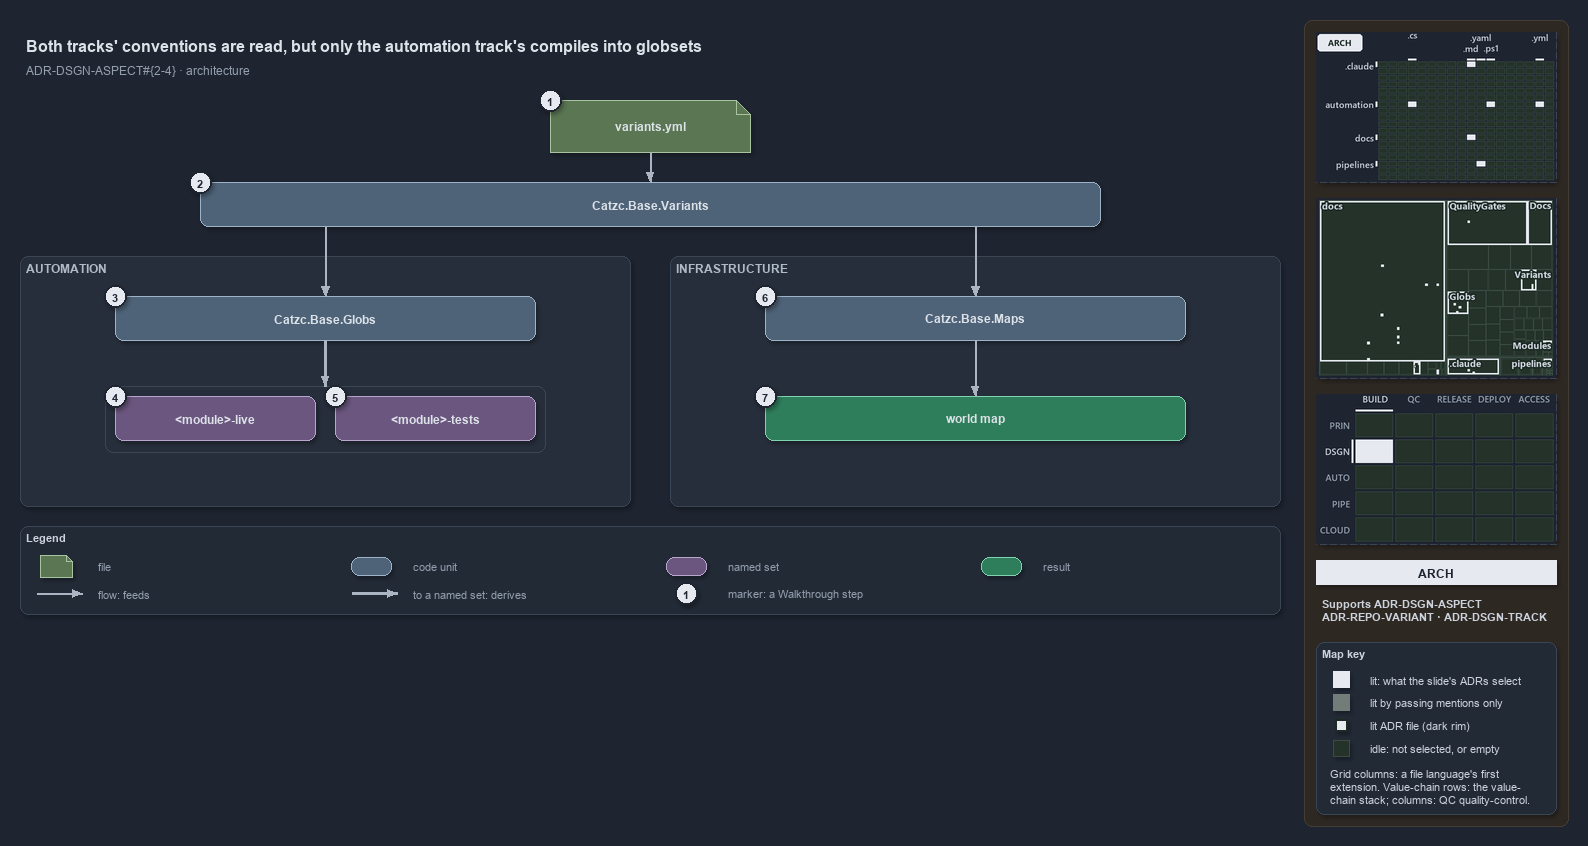

The diagram above was exported from draw.io. Its source (the exported page's mxGraphModel, read from the mxfile embedded in the PNG):
<mxGraphModel dx="1024" dy="768" grid="0" gridSize="10" guides="1" tooltips="1" connect="1" arrows="1" fold="1" page="1" pageScale="1" pageWidth="1572" pageHeight="654" background="#1E2430" math="0" shadow="1">
  <root>
    <mxCell id="0" />
    <mxCell id="1" parent="0" />
    <mxCell id="sidebar-bg" value="" style="rounded=1;arcSize=2;html=1;fillColor=#2E2823;strokeColor=#453C33;shadow=0;" vertex="1" parent="1">
      <mxGeometry x="1304" y="4" width="264" height="806" as="geometry" />
    </mxCell>
    <mxCell id="title" value="Both tracks' conventions are read, but only the automation track's compiles into globsets" style="text;html=1;align=left;verticalAlign=middle;fontSize=16;fontStyle=1;fontColor=#DDE2E9;" vertex="1" parent="1">
      <mxGeometry x="20" y="14" width="1260" height="30" as="geometry" />
    </mxCell>
    <mxCell id="subtitle" value="ADR-DSGN-ASPECT#{2-4} &amp;#183; architecture" style="text;html=1;align=left;verticalAlign=middle;fontSize=12;fontColor=#949FAE;" vertex="1" parent="1">
      <mxGeometry x="20" y="44" width="1240" height="20" as="geometry" />
    </mxCell>
    <mxCell id="g-file" value="&lt;b&gt;variants.yml&lt;/b&gt;" style="shape=note;size=14;whiteSpace=wrap;html=1;fillColor=#5B7653;strokeColor=#A9C29F;fontColor=#DDE2E9;fontSize=12;" vertex="1" parent="1">
      <mxGeometry x="550" y="84" width="200" height="52" as="geometry" />
    </mxCell>
    <mxCell id="mark-1" value="1" style="ellipse;html=1;fillColor=#E6EAF0;strokeColor=#1E2430;strokeWidth=2;fontColor=#1E2430;fontStyle=1;fontSize=11;" vertex="1" parent="1">
      <mxGeometry x="539" y="73" width="22" height="22" as="geometry" />
    </mxCell>
    <mxCell id="g-variants" value="&lt;b&gt;Catzc.Base.Variants&lt;/b&gt;" style="rounded=1;whiteSpace=wrap;html=1;arcSize=20;fillColor=#4E6378;strokeColor=#9FB3C8;fontColor=#DDE2E9;fontSize=12;" vertex="1" parent="1">
      <mxGeometry x="200" y="166" width="900" height="44" as="geometry" />
    </mxCell>
    <mxCell id="mark-2" value="2" style="ellipse;html=1;fillColor=#E6EAF0;strokeColor=#1E2430;strokeWidth=2;fontColor=#1E2430;fontStyle=1;fontSize=11;" vertex="1" parent="1">
      <mxGeometry x="189" y="155" width="22" height="22" as="geometry" />
    </mxCell>
    <mxCell id="e-file-variants" value="" style="edgeStyle=orthogonalEdgeStyle;rounded=1;html=1;endArrow=block;strokeColor=#AAB4C3;shadow=0;fontColor=#CDD3DC;" edge="1" parent="1" source="g-file" target="g-variants">
      <mxGeometry relative="1" as="geometry" />
    </mxCell>
    <mxCell id="p-var-l" value="" style="text;html=1;strokeColor=none;fillColor=none;" vertex="1" parent="1">
      <mxGeometry x="325" y="210" width="1" height="1" as="geometry" />
    </mxCell>
    <mxCell id="p-var-r" value="" style="text;html=1;strokeColor=none;fillColor=none;" vertex="1" parent="1">
      <mxGeometry x="975" y="210" width="1" height="1" as="geometry" />
    </mxCell>
    <mxCell id="band-auto" value="AUTOMATION" style="rounded=1;html=1;arcSize=3;fillColor=#262E3B;strokeColor=#3A4555;verticalAlign=top;align=left;spacingLeft=8;fontStyle=1;fontSize=12;fontColor=#B0BAC7;" vertex="1" parent="1">
      <mxGeometry x="20" y="240" width="610" height="250" as="geometry" />
    </mxCell>
    <mxCell id="band-infra" value="INFRASTRUCTURE" style="rounded=1;html=1;arcSize=3;fillColor=#262E3B;strokeColor=#3A4555;verticalAlign=top;align=left;spacingLeft=8;fontStyle=1;fontSize=12;fontColor=#B0BAC7;" vertex="1" parent="1">
      <mxGeometry x="670" y="240" width="610" height="250" as="geometry" />
    </mxCell>
    <mxCell id="g-globs" value="&lt;b&gt;Catzc.Base.Globs&lt;/b&gt;" style="rounded=1;whiteSpace=wrap;html=1;arcSize=20;fillColor=#4E6378;strokeColor=#9FB3C8;fontColor=#DDE2E9;fontSize=12;" vertex="1" parent="1">
      <mxGeometry x="115" y="280" width="420" height="44" as="geometry" />
    </mxCell>
    <mxCell id="mark-3" value="3" style="ellipse;html=1;fillColor=#E6EAF0;strokeColor=#1E2430;strokeWidth=2;fontColor=#1E2430;fontStyle=1;fontSize=11;" vertex="1" parent="1">
      <mxGeometry x="104" y="269" width="22" height="22" as="geometry" />
    </mxCell>
    <mxCell id="frame-sets" value="" style="rounded=1;html=1;arcSize=6;fillColor=none;strokeColor=#3A4555;" vertex="1" parent="1">
      <mxGeometry x="105" y="370" width="440" height="66" as="geometry" />
    </mxCell>
    <mxCell id="set-live" value="&lt;b&gt;&amp;lt;module&amp;gt;-live&lt;/b&gt;" style="rounded=1;whiteSpace=wrap;html=1;arcSize=20;fillColor=#6A567E;strokeColor=#B9A6CC;fontColor=#DDE2E9;fontSize=12;" vertex="1" parent="1">
      <mxGeometry x="115" y="380" width="200" height="44" as="geometry" />
    </mxCell>
    <mxCell id="set-tests" value="&lt;b&gt;&amp;lt;module&amp;gt;-tests&lt;/b&gt;" style="rounded=1;whiteSpace=wrap;html=1;arcSize=20;fillColor=#6A567E;strokeColor=#B9A6CC;fontColor=#DDE2E9;fontSize=12;" vertex="1" parent="1">
      <mxGeometry x="335" y="380" width="200" height="44" as="geometry" />
    </mxCell>
    <mxCell id="mark-4" value="4" style="ellipse;html=1;fillColor=#E6EAF0;strokeColor=#1E2430;strokeWidth=2;fontColor=#1E2430;fontStyle=1;fontSize=11;" vertex="1" parent="1">
      <mxGeometry x="104" y="369" width="22" height="22" as="geometry" />
    </mxCell>
    <mxCell id="mark-5" value="5" style="ellipse;html=1;fillColor=#E6EAF0;strokeColor=#1E2430;strokeWidth=2;fontColor=#1E2430;fontStyle=1;fontSize=11;" vertex="1" parent="1">
      <mxGeometry x="324" y="369" width="22" height="22" as="geometry" />
    </mxCell>
    <mxCell id="g-maps" value="&lt;b&gt;Catzc.Base.Maps&lt;/b&gt;" style="rounded=1;whiteSpace=wrap;html=1;arcSize=20;fillColor=#4E6378;strokeColor=#9FB3C8;fontColor=#DDE2E9;fontSize=12;" vertex="1" parent="1">
      <mxGeometry x="765" y="280" width="420" height="44" as="geometry" />
    </mxCell>
    <mxCell id="mark-6" value="6" style="ellipse;html=1;fillColor=#E6EAF0;strokeColor=#1E2430;strokeWidth=2;fontColor=#1E2430;fontStyle=1;fontSize=11;" vertex="1" parent="1">
      <mxGeometry x="754" y="269" width="22" height="22" as="geometry" />
    </mxCell>
    <mxCell id="r-worldmap" value="&lt;b&gt;world map&lt;/b&gt;" style="rounded=1;whiteSpace=wrap;html=1;arcSize=20;fillColor=#2E7D5B;strokeColor=#7FD3AE;fontColor=#DDE2E9;fontSize=12;" vertex="1" parent="1">
      <mxGeometry x="765" y="380" width="420" height="44" as="geometry" />
    </mxCell>
    <mxCell id="mark-7" value="7" style="ellipse;html=1;fillColor=#E6EAF0;strokeColor=#1E2430;strokeWidth=2;fontColor=#1E2430;fontStyle=1;fontSize=11;" vertex="1" parent="1">
      <mxGeometry x="754" y="369" width="22" height="22" as="geometry" />
    </mxCell>
    <mxCell id="e-var-globs" value="" style="edgeStyle=orthogonalEdgeStyle;rounded=1;html=1;endArrow=block;strokeColor=#AAB4C3;shadow=0;fontColor=#CDD3DC;" edge="1" parent="1" source="p-var-l" target="g-globs">
      <mxGeometry relative="1" as="geometry" />
    </mxCell>
    <mxCell id="e-globs-sets" value="" style="edgeStyle=orthogonalEdgeStyle;rounded=1;html=1;endArrow=block;strokeColor=#AAB4C3;strokeWidth=2.5;shadow=0;fontColor=#CDD3DC;" edge="1" parent="1" source="g-globs" target="frame-sets">
      <mxGeometry relative="1" as="geometry" />
    </mxCell>
    <mxCell id="e-var-maps" value="" style="edgeStyle=orthogonalEdgeStyle;rounded=1;html=1;endArrow=block;strokeColor=#AAB4C3;shadow=0;fontColor=#CDD3DC;" edge="1" parent="1" source="p-var-r" target="g-maps">
      <mxGeometry relative="1" as="geometry" />
    </mxCell>
    <mxCell id="e-maps-worldmap" value="" style="edgeStyle=orthogonalEdgeStyle;rounded=1;html=1;endArrow=block;strokeColor=#AAB4C3;shadow=0;fontColor=#CDD3DC;" edge="1" parent="1" source="g-maps" target="r-worldmap">
      <mxGeometry relative="1" as="geometry" />
    </mxCell>
    <mxCell id="legend" value="&lt;b&gt;Legend&lt;/b&gt;" style="rounded=1;whiteSpace=wrap;html=1;arcSize=6;fillColor=#222A36;strokeColor=#3A4555;align=left;verticalAlign=top;spacing=8;fontSize=11;fontColor=#CDD3DC;" vertex="1" parent="1">
      <mxGeometry x="20" y="510" width="1260" height="88" as="geometry" />
    </mxCell>
    <mxCell id="lg-0-s" value="" style="shape=note;size=6;html=1;fillColor=#5B7653;strokeColor=#A9C29F;" vertex="1" parent="1">
      <mxGeometry x="40" y="539" width="32" height="22" as="geometry" />
    </mxCell>
    <mxCell id="lg-0-t" value="file" style="text;html=1;align=left;verticalAlign=middle;fontSize=11;fontColor=#949FAE;" vertex="1" parent="1">
      <mxGeometry x="92" y="539" width="245" height="20" as="geometry" />
    </mxCell>
    <mxCell id="lg-1-s" value="" style="rounded=1;html=1;arcSize=20;fillColor=#4E6378;strokeColor=#9FB3C8;" vertex="1" parent="1">
      <mxGeometry x="351" y="541" width="40" height="18" as="geometry" />
    </mxCell>
    <mxCell id="lg-1-t" value="code unit" style="text;html=1;align=left;verticalAlign=middle;fontSize=11;fontColor=#949FAE;" vertex="1" parent="1">
      <mxGeometry x="407" y="539" width="245" height="20" as="geometry" />
    </mxCell>
    <mxCell id="lg-2-s" value="" style="rounded=1;html=1;arcSize=20;fillColor=#6A567E;strokeColor=#B9A6CC;" vertex="1" parent="1">
      <mxGeometry x="666" y="541" width="40" height="18" as="geometry" />
    </mxCell>
    <mxCell id="lg-2-t" value="named set" style="text;html=1;align=left;verticalAlign=middle;fontSize=11;fontColor=#949FAE;" vertex="1" parent="1">
      <mxGeometry x="722" y="539" width="245" height="20" as="geometry" />
    </mxCell>
    <mxCell id="lg-3-s" value="" style="rounded=1;html=1;arcSize=20;fillColor=#2E7D5B;strokeColor=#7FD3AE;" vertex="1" parent="1">
      <mxGeometry x="981" y="541" width="40" height="18" as="geometry" />
    </mxCell>
    <mxCell id="lg-3-t" value="result" style="text;html=1;align=left;verticalAlign=middle;fontSize=11;fontColor=#949FAE;" vertex="1" parent="1">
      <mxGeometry x="1037" y="539" width="245" height="20" as="geometry" />
    </mxCell>
    <mxCell id="lg-4-a" value="" style="text;html=1;strokeColor=none;fillColor=none;" vertex="1" parent="1">
      <mxGeometry x="36" y="577" width="1" height="1" as="geometry" />
    </mxCell>
    <mxCell id="lg-4-b" value="" style="text;html=1;strokeColor=none;fillColor=none;" vertex="1" parent="1">
      <mxGeometry x="82" y="577" width="1" height="1" as="geometry" />
    </mxCell>
    <mxCell id="lg-4-e" value="" style="edgeStyle=orthogonalEdgeStyle;rounded=1;html=1;endArrow=block;strokeColor=#AAB4C3;shadow=0;fontColor=#CDD3DC;" edge="1" parent="1" source="lg-4-a" target="lg-4-b">
      <mxGeometry relative="1" as="geometry" />
    </mxCell>
    <mxCell id="lg-4-t" value="flow: feeds" style="text;html=1;align=left;verticalAlign=middle;fontSize=11;fontColor=#949FAE;" vertex="1" parent="1">
      <mxGeometry x="92" y="567" width="245" height="20" as="geometry" />
    </mxCell>
    <mxCell id="lg-5-a" value="" style="text;html=1;strokeColor=none;fillColor=none;" vertex="1" parent="1">
      <mxGeometry x="351" y="577" width="1" height="1" as="geometry" />
    </mxCell>
    <mxCell id="lg-5-b" value="" style="text;html=1;strokeColor=none;fillColor=none;" vertex="1" parent="1">
      <mxGeometry x="397" y="577" width="1" height="1" as="geometry" />
    </mxCell>
    <mxCell id="lg-5-e" value="" style="edgeStyle=orthogonalEdgeStyle;rounded=1;html=1;endArrow=block;strokeColor=#AAB4C3;strokeWidth=2.5;shadow=0;fontColor=#CDD3DC;" edge="1" parent="1" source="lg-5-a" target="lg-5-b">
      <mxGeometry relative="1" as="geometry" />
    </mxCell>
    <mxCell id="lg-5-t" value="to a named set: derives" style="text;html=1;align=left;verticalAlign=middle;fontSize=11;fontColor=#949FAE;" vertex="1" parent="1">
      <mxGeometry x="407" y="567" width="245" height="20" as="geometry" />
    </mxCell>
    <mxCell id="lg-6-s" value="1" style="ellipse;html=1;fillColor=#E6EAF0;strokeColor=#1E2430;strokeWidth=2;fontColor=#1E2430;fontStyle=1;fontSize=11;" vertex="1" parent="1">
      <mxGeometry x="675" y="566" width="22" height="22" as="geometry" />
    </mxCell>
    <mxCell id="lg-6-t" value="marker: a Walkthrough step" style="text;html=1;align=left;verticalAlign=middle;fontSize=11;fontColor=#949FAE;" vertex="1" parent="1">
      <mxGeometry x="722" y="567" width="245" height="20" as="geometry" />
    </mxCell>
    <mxCell id="minimap-grid" value="" style="shape=image;imageAspect=0;rounded=1;arcSize=4;whiteSpace=wrap;html=1;fillColor=#262E3B;strokeColor=#3A4555;dashed=1;fontColor=#949FAE;fontSize=11;image=data:image/png,(base64 omitted: 12172 chars);" vertex="1" parent="1">
      <mxGeometry x="1316" y="16" width="240" height="150" as="geometry" />
    </mxCell>
    <mxCell id="minimap-tree" value="" style="shape=image;imageAspect=0;rounded=1;arcSize=4;whiteSpace=wrap;html=1;fillColor=#262E3B;strokeColor=#3A4555;dashed=1;fontColor=#949FAE;fontSize=11;image=data:image/png,(base64 omitted: 21216 chars);" vertex="1" parent="1">
      <mxGeometry x="1316" y="182" width="240" height="180" as="geometry" />
    </mxCell>
    <mxCell id="minimap-chain" value="" style="shape=image;imageAspect=0;rounded=1;arcSize=4;whiteSpace=wrap;html=1;fillColor=#262E3B;strokeColor=#3A4555;dashed=1;fontColor=#949FAE;fontSize=11;image=data:image/png,(base64 omitted: 12436 chars);" vertex="1" parent="1">
      <mxGeometry x="1316" y="378" width="240" height="150" as="geometry" />
    </mxCell>
    <mxCell id="lens-badge" value="ARCH" style="rounded=0;whiteSpace=wrap;html=1;align=center;verticalAlign=middle;fontSize=12;fontStyle=1;fontColor=#1E2430;fillColor=#E6EAF0;strokeColor=none;" vertex="1" parent="1">
      <mxGeometry x="1316" y="544" width="240" height="24" as="geometry" />
    </mxCell>
    <mxCell id="supports" value="&lt;b&gt;Supports&lt;/b&gt; ADR-DSGN-ASPECT&lt;br&gt;ADR-REPO-VARIANT · ADR-DSGN-TRACK" style="text;html=1;whiteSpace=wrap;align=left;verticalAlign=top;fontSize=11;fontColor=#CDD3DC;" vertex="1" parent="1">
      <mxGeometry x="1316" y="576" width="240" height="38" as="geometry" />
    </mxCell>
    <mxCell id="mapkey" value="&lt;b&gt;Map key&lt;/b&gt;" style="rounded=1;arcSize=6;whiteSpace=wrap;html=1;align=left;verticalAlign=top;fontSize=11;fontColor=#CDD3DC;fillColor=#222A36;strokeColor=#3A4555;spacingLeft=8;spacingTop=2;" vertex="1" parent="1">
      <mxGeometry x="1316" y="626" width="240" height="172" as="geometry" />
    </mxCell>
    <mxCell id="mapkey-lit" value="" style="rounded=0;html=1;fillColor=#E6EAF0;strokeColor=#E6EAF0;" vertex="1" parent="1">
      <mxGeometry x="1333.0" y="655.0" width="16" height="16" as="geometry" />
    </mxCell>
    <mxCell id="mapkey-lit-text" value="lit: what the slide's ADRs select" style="text;html=1;align=left;verticalAlign=middle;fontSize=11;fontColor=#CDD3DC;" vertex="1" parent="1">
      <mxGeometry x="1364" y="653" width="184" height="20" as="geometry" />
    </mxCell>
    <mxCell id="mapkey-touched" value="" style="rounded=0;html=1;fillColor=#727C79;strokeColor=#727C79;" vertex="1" parent="1">
      <mxGeometry x="1333.0" y="678.0" width="16" height="16" as="geometry" />
    </mxCell>
    <mxCell id="mapkey-touched-text" value="lit by passing mentions only" style="text;html=1;align=left;verticalAlign=middle;fontSize=11;fontColor=#CDD3DC;" vertex="1" parent="1">
      <mxGeometry x="1364" y="676" width="184" height="20" as="geometry" />
    </mxCell>
    <mxCell id="mapkey-adr" value="" style="rounded=0;html=1;fillColor=#E6EAF0;strokeColor=#1C2A24;strokeWidth=2;" vertex="1" parent="1">
      <mxGeometry x="1335.0" y="703.0" width="12" height="12" as="geometry" />
    </mxCell>
    <mxCell id="mapkey-adr-text" value="lit ADR file (dark rim)" style="text;html=1;align=left;verticalAlign=middle;fontSize=11;fontColor=#CDD3DC;" vertex="1" parent="1">
      <mxGeometry x="1364" y="699" width="184" height="20" as="geometry" />
    </mxCell>
    <mxCell id="mapkey-idle" value="" style="rounded=0;html=1;fillColor=#243229;strokeColor=#3B4D43;" vertex="1" parent="1">
      <mxGeometry x="1333.0" y="724.0" width="16" height="16" as="geometry" />
    </mxCell>
    <mxCell id="mapkey-idle-text" value="idle: not selected, or empty" style="text;html=1;align=left;verticalAlign=middle;fontSize=11;fontColor=#CDD3DC;" vertex="1" parent="1">
      <mxGeometry x="1364" y="722" width="184" height="20" as="geometry" />
    </mxCell>
    <mxCell id="mapkey-codes" value="Grid columns: a file language's first&lt;br&gt;extension. Value-chain rows: the value-&lt;br&gt;chain stack; columns: QC quality-control." style="text;html=1;align=left;verticalAlign=top;whiteSpace=wrap;fontSize=11;fontColor=#CDD3DC;" vertex="1" parent="1">
      <mxGeometry x="1324" y="746" width="224" height="46" as="geometry" />
    </mxCell>
  </root>
</mxGraphModel>